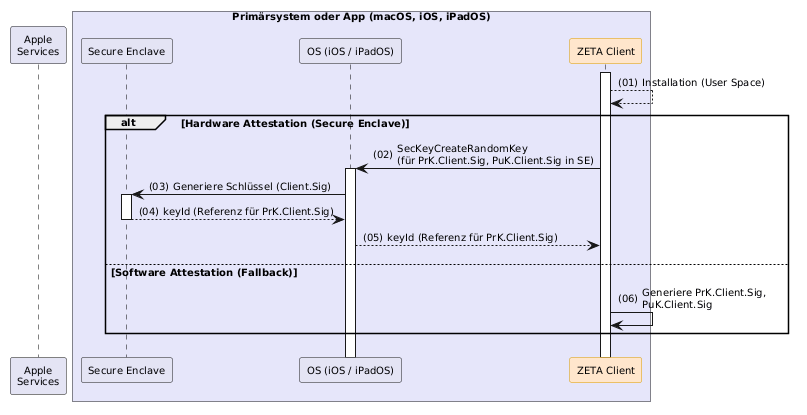

The diagram above was rendered by PlantUML. Its source (embedded in the PNG):
@startuml "client-installation"
autonumber "(00)"
skinparam defaultFontSize 10
skinparam defaultFontName Helvetica
skinparam DefaultMonospacedFontName Courier
skinparam lengthAdjust none
skinparam sequenceReferenceBackgroundColor White
skinparam SequenceReferenceFontSize 12
skinparam sequenceMessageAlign left
hide stereotype

' Box colors
!define ZETA_GUARD_COLOR #FFF3E5
!define LEI_COLOR #GhostWhite
!define LEI_COMPONENT_COLOR #E4E4F4
!define PRIMAERSYSTEM_COLOR #Lavender
!define PROVIDER_COLOR #EDFDEC

' Participant colors
<style>
sequenceDiagram {
  participant {
    .zeta {
      BackgroundColor #FFE6CC
      LineColor #D79B00
    }
    .provider {
      BackgroundColor #D5E8D4
      LineColor #82B366
    }
  }
  lifeline {
    BackgroundColor White
    LineColor Black
  }
}
</style>

' title Client Installation & Baseline-Etablierung

!pragma teoz true

participant "Apple\nServices" as Apple
box "Primärsystem oder App (macOS, iOS, iPadOS)" PRIMAERSYSTEM_COLOR
  participant "Secure Enclave" as SE LEI_COMPONENT_COLOR
  participant "OS (iOS / iPadOS)" as AppleOS LEI_COMPONENT_COLOR
  participant Client as "ZETA Client" <<zeta>>
end box

Client++
Client --> Client: Installation (User Space)

alt Hardware Attestation (Secure Enclave)
    Client -> AppleOS++: SecKeyCreateRandomKey\n(für PrK.Client.Sig, PuK.Client.Sig in SE)
    AppleOS -> SE++: Generiere Schlüssel (Client.Sig)
    SE --> AppleOS--: keyId (Referenz für PrK.Client.Sig)
    AppleOS --> Client: keyId (Referenz für PrK.Client.Sig)
else Software Attestation (Fallback)
    Client -> Client: Generiere PrK.Client.Sig,\nPuK.Client.Sig
    ' Client --> Client: Lokale Messung des PS (Dateihashes ermitteln)
    ' Client -> Client: Speichere Baseline-Hash lokal & sicher ab
end

@enduml